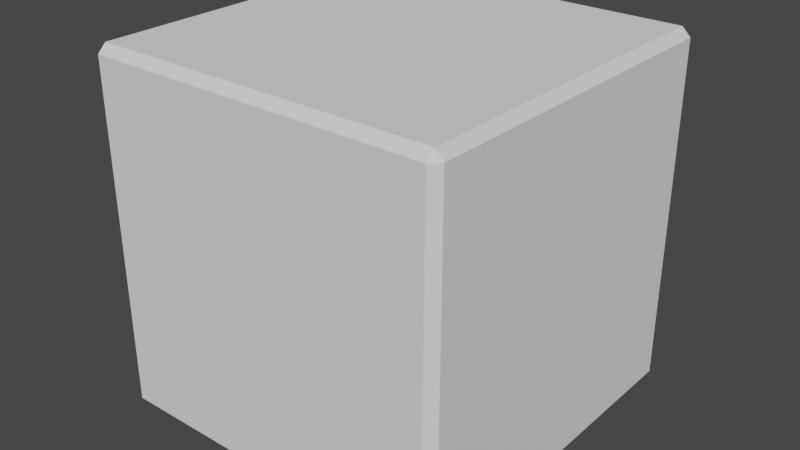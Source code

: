 # Source: unit_cube.blend  (saved by Blender 3.3.6; exported with 4.5.12 LTS)
import bpy
from mathutils import Matrix  # noqa: F401  (used for matrix-valued properties, if any)

bpy.ops.wm.read_factory_settings(use_empty=True)
scene = bpy.context.scene
scene.name = 'Scene'

# ---- collections
col_collection = bpy.data.collections.new('Collection'); scene.collection.children.link(col_collection)

# ---- world
world_world = bpy.data.worlds.new('World'); scene.world = world_world
world_world.use_nodes = True; world_world.node_tree.nodes.clear()
_N = world_world.node_tree.nodes; _L = world_world.node_tree.links
n0 = _N.new('ShaderNodeOutputWorld'); n0.name = 'World Output'; n0.location = (300, 300)
n1 = _N.new('ShaderNodeBackground'); n1.name = 'Background'; n1.location = (10, 300)
n1.inputs[0].default_value = (0.05088, 0.05088, 0.05088, 1.0)
_L.new(n1.outputs[0], n0.inputs[0])
n0.is_active_output = True
world_world.color = (0.05088, 0.05088, 0.05088)
world_world.use_sun_shadow = False
world_world.sun_shadow_jitter_overblur = 0.0

# ---- meshes
me_cube_001 = bpy.data.meshes.new('Cube.001')
me_cube_001.from_pydata([(-0.4762, -0.4762, -0.5), (-0.4762, -0.5, -0.4762), (-0.5, -0.4762, -0.4762), (-0.4762, -0.5, 0.4762), (-0.4762, -0.4762, 0.5), (-0.5, -0.4762, 0.4762), (-0.4762, 0.4762, -0.5), (-0.5, 0.4762, -0.4762), (-0.4762, 0.5, -0.4762), (-0.4762, 0.4762, 0.5), (-0.4762, 0.5, 0.4762), (-0.5, 0.4762, 0.4762), (0.4762, -0.4762, -0.5), (0.5, -0.4762, -0.4762), (0.4762, -0.5, -0.4762), (0.4762, -0.4762, 0.5), (0.4762, -0.5, 0.4762), (0.5, -0.4762, 0.4762), (0.4762, 0.4762, -0.5), (0.4762, 0.5, -0.4762), (0.5, 0.4762, -0.4762), (0.4762, 0.4762, 0.5), (0.5, 0.4762, 0.4762), (0.4762, 0.5, 0.4762)], [], [(14, 16, 3, 1), (20, 22, 17, 13), (21, 9, 4, 15), (2, 5, 11, 7), (8, 10, 23, 19), (0, 1, 2), (3, 4, 5), (6, 7, 8), (9, 10, 11), (12, 13, 14), (15, 16, 17), (18, 19, 20), (21, 22, 23), (6, 0, 2, 7), (1, 3, 5, 2), (4, 9, 11, 5), (10, 8, 7, 11), (18, 6, 8, 19), (9, 21, 23, 10), (22, 20, 19, 23), (12, 18, 20, 13), (21, 15, 17, 22), (16, 14, 13, 17), (0, 12, 14, 1), (15, 4, 3, 16), (6, 18, 12, 0)])
_uv = me_cube_001.uv_layers.new(name='UVMap')
_uv.uv.foreach_set('vector', [0.381, 0.756, 0.619, 0.756, 0.619, 0.994, 0.381, 0.994, 0.381, 0.506, 0.619, 0.506, 0.619, 0.744, 0.381, 0.744, 0.631, 0.506, 0.869, 0.506, 0.869, 0.744, 0.631, 0.744, 0.381, 0.005954, 0.619, 0.005954, 0.619, 0.244, 0.381, 0.244, 0.381, 0.256, 0.619, 0.256, 0.619, 0.494, 0.381, 0.494, 0.131, 0.744, 0.131, 0.75, 0.125, 0.744, 0.619, 0.0, 0.625, 0.005954, 0.619, 0.005954, 0.131, 0.506, 0.125, 0.506, 0.131, 0.5, 0.625, 0.244, 0.619, 0.25, 0.619, 0.244, 0.369, 0.744, 0.375, 0.744, 0.369, 0.75, 0.625, 0.756, 0.619, 0.756, 0.619, 0.75, 0.369, 0.506, 0.369, 0.5, 0.375, 0.506, 0.625, 0.494, 0.619, 0.5, 0.619, 0.494, 0.131, 0.506, 0.131, 0.744, 0.125, 0.744, 0.125, 0.506, 0.381, 0.0, 0.619, 0.0, 0.619, 0.005954, 0.381, 0.005954, 0.625, 0.005954, 0.625, 0.244, 0.619, 0.244, 0.619, 0.005954, 0.619, 0.256, 0.381, 0.256, 0.381, 0.244, 0.619, 0.244, 0.369, 0.506, 0.131, 0.506, 0.131, 0.5, 0.369, 0.5, 0.625, 0.256, 0.625, 0.494, 0.619, 0.494, 0.619, 0.256, 0.619, 0.506, 0.381, 0.506, 0.381, 0.494, 0.619, 0.494, 0.369, 0.744, 0.369, 0.506, 0.381, 0.506, 0.381, 0.744, 0.631, 0.506, 0.631, 0.744, 0.619, 0.744, 0.619, 0.506, 0.619, 0.756, 0.381, 0.756, 0.381, 0.744, 0.619, 0.744, 0.131, 0.744, 0.369, 0.744, 0.369, 0.75, 0.131, 0.75, 0.625, 0.756, 0.625, 0.994, 0.619, 0.994, 0.619, 0.756, 0.131, 0.506, 0.369, 0.506, 0.369, 0.744, 0.131, 0.744])
me_cube_001.update()

# ---- objects
ob_cube = bpy.data.objects.new('Cube', me_cube_001)

# ---- transforms, parenting, visibility, modifiers, constraints
ob_cube.location = (0.0, 0.0, 0.0)

# ---- collection membership
col_collection.objects.link(ob_cube)

# ---- scene / render settings (as saved in the file)
scene.frame_start = 1; scene.frame_end = 250; scene.frame_set(1)
scene.render.engine = 'BLENDER_EEVEE_NEXT'
scene.cycles.sampling_pattern = 'TABULATED_SOBOL'
scene.cycles.use_light_tree = False
scene.view_settings.view_transform = 'Filmic'
bpy.context.view_layer.update()

# ---- added for rendering (the .blend has no active camera and no usable light): camera, sun
cam_auto = bpy.data.cameras.new('AutoCamera')
cam_auto.lens = 50.0
cam_auto.sensor_width = 36.0
cam_auto.clip_end = 1000.0
ob_auto_camera = bpy.data.objects.new('AutoCamera', cam_auto)
scene.collection.objects.link(ob_auto_camera)
ob_auto_camera.location = (1.60254, -1.92304, 1.28203)
ob_auto_camera.rotation_euler = (1.09748, -7.21219e-08, 0.694738)
scene.camera = ob_auto_camera
light_auto_sun = bpy.data.lights.new('AutoSun', 'SUN')
light_auto_sun.energy = 3.0
light_auto_sun.angle = 0.0523599
ob_auto_sun = bpy.data.objects.new('AutoSun', light_auto_sun)
scene.collection.objects.link(ob_auto_sun)
ob_auto_sun.rotation_euler = (0.872665, 0.174533, 0.523599)
bpy.context.view_layer.update()
